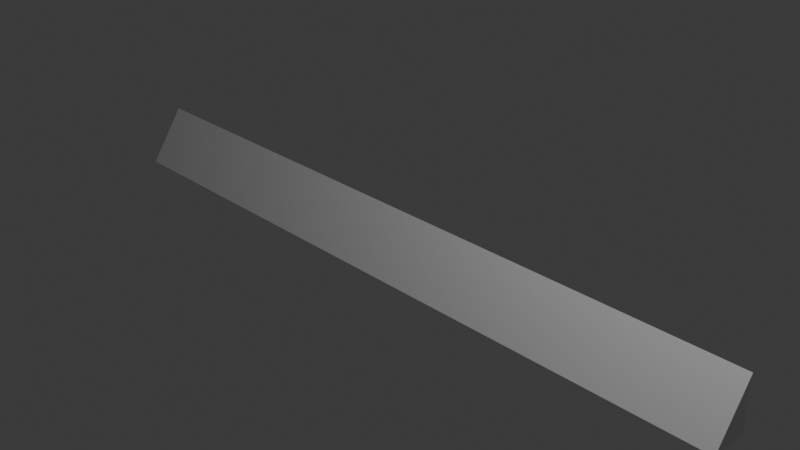 # Source: Road_Side.blend  (saved by Blender 4.5.91; exported with 4.5.12 LTS)
import bpy
from mathutils import Matrix  # noqa: F401  (used for matrix-valued properties, if any)

bpy.ops.wm.read_factory_settings(use_empty=True)
scene = bpy.context.scene
scene.name = 'Scene'

# ---- collections
col_collection = bpy.data.collections.new('Collection'); scene.collection.children.link(col_collection)

# ---- world
world_world = bpy.data.worlds.new('World'); scene.world = world_world
world_world.use_nodes = True; world_world.node_tree.nodes.clear()
_N = world_world.node_tree.nodes; _L = world_world.node_tree.links
n0 = _N.new('ShaderNodeOutputWorld'); n0.name = 'World Output'; n0.location = (200, 100)
n1 = _N.new('ShaderNodeBackground'); n1.name = 'Background'; n1.location = (-200, 100)
n1.inputs[0].default_value = (0.05088, 0.05088, 0.05088, 1.0)
_L.new(n1.outputs[0], n0.inputs[0])
n0.is_active_output = True
world_world.color = (0.05088, 0.05088, 0.05088)
world_world.sun_shadow_jitter_overblur = 0.0

# ---- cameras
cam_camera = bpy.data.cameras.new('Camera')
cam_camera.clip_end = 100.0
cam_camera.ortho_scale = 7.314

# ---- lights
light_light = bpy.data.lights.new('Light', 'POINT')
light_light.energy = 1000.0
light_light.shadow_soft_size = 0.1

# ---- meshes
me_cube_001 = bpy.data.meshes.new('Cube.001')
me_cube_001.from_pydata([(-4.0, 0.0, 0.1), (4.0, 0.0, 0.1), (-4.0, 0.0, -0.5), (4.0, 0.0, -0.5), (-4.0, -0.4, -0.5), (4.0, -0.4, -0.5)], [], [(5, 3, 1), (0, 2, 4), (1, 0, 4, 5), (1, 3, 2, 0), (4, 2, 3, 5)])
_uv = me_cube_001.uv_layers.new(name='UVMap')
_uv.uv.foreach_set('vector', [0.2028, 0.1541, 0.1791, 0.1462, 0.2028, 0.075, 0.2041, 0.0, 0.2041, 0.075, 0.1791, 0.075, -9.921e-10, 1.0, 7.451e-08, 5.625e-15, 0.07906, 5.969e-09, 0.07906, 1.0, 0.07906, 5.969e-09, 0.1541, 7.124e-08, 0.1541, 1.0, 0.07906, 1.0, 0.1541, -4.797e-08, 0.1791, -4.609e-08, 0.1791, 1.0, 0.1541, 1.0])
me_cube_001.update()

# ---- objects
ob_light = bpy.data.objects.new('Light', light_light)
ob_camera = bpy.data.objects.new('Camera', cam_camera)
ob_road_side = bpy.data.objects.new('Road_Side', me_cube_001)

# ---- transforms, parenting, visibility, modifiers, constraints
ob_light.location = (4.076, 1.005, 5.904)
ob_light.rotation_euler = (0.6503, 0.05522, 1.866)
ob_light.lock_rotations_4d = False
ob_light.empty_display_type = 'ARROWS'
ob_light.color = (0.0, 0.0, 0.0, 0.0)
ob_light.lineart.crease_threshold = 0.0
ob_camera.location = (7.359, -6.926, 4.958)
ob_camera.rotation_euler = (1.109, 0.0, 0.8149)
ob_camera.lock_rotations_4d = False
ob_camera.empty_display_type = 'ARROWS'
ob_camera.color = (0.0, 0.0, 0.0, 0.0)
ob_camera.display_type = 'WIRE'
ob_camera.lineart.crease_threshold = 0.0
ob_road_side.location = (0.0, 0.0, 0.0)

# ---- collection membership
col_collection.objects.link(ob_light)
col_collection.objects.link(ob_camera)
col_collection.objects.link(ob_road_side)

# ---- scene / render settings (as saved in the file)
scene.camera = ob_camera
scene.frame_start = 1; scene.frame_end = 250; scene.frame_set(1)
scene.render.engine = 'BLENDER_EEVEE_NEXT'
bpy.context.view_layer.update()
